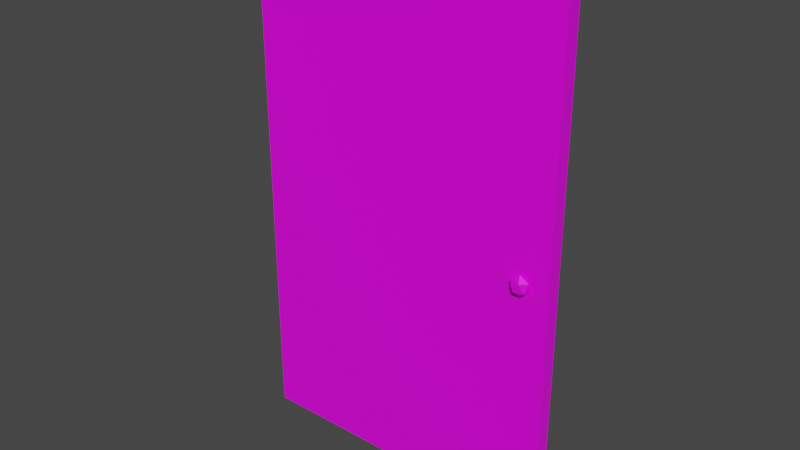 # Source: Door.blend  (saved by Blender 2.82.7; exported with 4.5.12 LTS)
import bpy
from mathutils import Matrix  # noqa: F401  (used for matrix-valued properties, if any)

bpy.ops.wm.read_factory_settings(use_empty=True)
scene = bpy.context.scene
scene.name = 'Scene'

# ---- collections
col_collection = bpy.data.collections.new('Collection'); scene.collection.children.link(col_collection)

# ---- images (referenced by path relative to the original .blend; pixels are not part of the script)
import os
ASSET_DIR = os.environ.get("B2B_ASSET_DIR", "")  # directory of the original .blend (textures are referenced by path, not embedded)
HERE = os.path.dirname(os.path.abspath(__file__))  # packed textures are extracted next to this script under _unpacked/

def load_image(name, relpath, width, height, colorspace="sRGB"):
    """Load a texture the original file referenced (path relative to the .blend, or extracted next to this script)."""
    p = next((c for c in (os.path.join(HERE, relpath), os.path.join(ASSET_DIR, relpath)) if relpath and os.path.exists(c)), "")
    if p:
        img = bpy.data.images.load(p, check_existing=True)
        img.name = name
    else:  # same state as the original file: an image datablock whose file is absent (Cycles renders it pink)
        img = bpy.data.images.new(name, width, height)
        img.source = "FILE"
        img.filepath = "//" + (relpath or name)
    img.colorspace_settings.name = colorspace
    return img
img_allcolors_png = load_image('allColors.png', 'allColors.png', 1024, 1024, 'sRGB')

# ---- materials (node trees are filled in below, after node groups)
mat_material = bpy.data.materials.new('Material')
mat_material.alpha_threshold = 0.0
mat_material.use_transparent_shadow = False
mat_material.line_color = (0.0, 0.0, 0.0, 1.0)

# ---- material node trees
mat_material.use_nodes = True; mat_material.node_tree.nodes.clear()
_N = mat_material.node_tree.nodes; _L = mat_material.node_tree.links
n0 = _N.new('ShaderNodeOutputMaterial'); n0.name = 'Material Output'; n0.location = (300, 300)
n1 = _N.new('ShaderNodeBsdfPrincipled'); n1.name = 'Principled BSDF'; n1.location = (10, 300)
n1.distribution = 'GGX'
n1.subsurface_method = 'BURLEY'
n1.inputs[2].default_value = 0.4
n1.inputs[3].default_value = 1.45
n1.inputs[27].default_value = (0.0, 0.0, 0.0, 1.0)
n1.inputs[28].default_value = 1.0
n2 = _N.new('ShaderNodeTexImage'); n2.name = 'Image Texture'; n2.location = (-406, 238)
n2.image = img_allcolors_png
_L.new(n1.outputs[0], n0.inputs[0])
_L.new(n2.outputs[0], n1.inputs[0])
n0.is_active_output = True

# ---- world
world_world = bpy.data.worlds.new('World'); scene.world = world_world
world_world.use_nodes = True; world_world.node_tree.nodes.clear()
_N = world_world.node_tree.nodes; _L = world_world.node_tree.links
n0 = _N.new('ShaderNodeOutputWorld'); n0.name = 'World Output'; n0.location = (300, 300)
n1 = _N.new('ShaderNodeBackground'); n1.name = 'Background'; n1.location = (10, 300)
n1.inputs[0].default_value = (0.05088, 0.05088, 0.05088, 1.0)
_L.new(n1.outputs[0], n0.inputs[0])
n0.is_active_output = True
world_world.color = (0.05088, 0.05088, 0.05088)
world_world.use_sun_shadow = False
world_world.sun_shadow_jitter_overblur = 0.0

# ---- meshes
me_cube = bpy.data.meshes.new('Cube')
me_cube.from_pydata([(3.477, 0.2534, 5.657), (3.477, 0.2534, -5.657), (3.477, -0.2534, 5.657), (3.477, -0.2534, -5.657), (-3.477, 0.2534, 5.657), (-3.477, 0.2534, -5.657), (-3.477, -0.2534, 5.657), (-3.477, -0.2534, -5.657), (2.901, -0.3847, -0.4443), (3.063, -0.5026, -0.3203), (2.839, -0.5754, -0.3203), (2.7, -0.3847, -0.3203), (2.839, -0.1939, -0.3203), (3.063, -0.2668, -0.3203), (2.963, -0.5754, -0.1197), (2.738, -0.5026, -0.1197), (2.738, -0.2668, -0.1197), (2.963, -0.1939, -0.1197), (3.101, -0.3847, -0.1197), (2.901, -0.3847, 0.00425)], [], [(0, 4, 6, 2), (3, 2, 6, 7), (7, 6, 4, 5), (5, 1, 3, 7), (1, 0, 2, 3), (5, 4, 0, 1), (8, 9, 10), (9, 8, 13), (8, 10, 11), (8, 11, 12), (8, 12, 13), (9, 13, 18), (10, 9, 14), (11, 10, 15), (12, 11, 16), (13, 12, 17), (9, 18, 14), (10, 14, 15), (11, 15, 16), (12, 16, 17), (13, 17, 18), (14, 18, 19), (15, 14, 19), (16, 15, 19), (17, 16, 19), (18, 17, 19)])
_uv = me_cube.uv_layers.new(name='UVMap')
_uv.uv.foreach_set('vector', [0.5626, 0.08447, 0.5627, 0.08447, 0.5627, 0.08458, 0.5626, 0.08458, 0.5624, 0.08458, 0.5626, 0.08458, 0.5626, 0.08469, 0.5624, 0.08469, 0.5624, 0.08426, 0.5626, 0.08426, 0.5626, 0.08437, 0.5624, 0.08437, 0.5623, 0.08447, 0.5624, 0.08447, 0.5624, 0.08458, 0.5623, 0.08458, 0.5624, 0.08447, 0.5626, 0.08447, 0.5626, 0.08458, 0.5624, 0.08458, 0.5624, 0.08437, 0.5626, 0.08437, 0.5626, 0.08447, 0.5624, 0.08447, 0.9865, 0.02947, 0.9864, 0.02953, 0.9865, 0.02953, 0.9864, 0.02953, 0.9864, 0.02947, 0.9863, 0.02953, 0.9862, 0.02947, 0.9861, 0.02953, 0.9862, 0.02953, 0.9862, 0.02947, 0.9862, 0.02953, 0.9863, 0.02953, 0.9863, 0.02947, 0.9863, 0.02953, 0.9863, 0.02953, 0.9864, 0.02953, 0.9863, 0.02953, 0.9864, 0.0296, 0.9865, 0.02953, 0.9864, 0.02953, 0.9865, 0.0296, 0.9862, 0.02953, 0.9861, 0.02953, 0.9862, 0.0296, 0.9863, 0.02953, 0.9862, 0.02953, 0.9862, 0.0296, 0.5625, 0.08433, 0.5624, 0.08433, 0.5625, 0.0844, 0.9864, 0.02953, 0.9864, 0.0296, 0.9865, 0.0296, 0.9865, 0.02953, 0.9865, 0.0296, 0.9865, 0.0296, 0.9862, 0.02953, 0.9862, 0.0296, 0.9862, 0.0296, 0.5624, 0.08433, 0.5624, 0.0844, 0.5625, 0.0844, 0.9863, 0.02953, 0.9863, 0.0296, 0.9864, 0.0296, 0.9865, 0.0296, 0.9864, 0.0296, 0.9864, 0.02967, 0.9865, 0.0296, 0.9865, 0.0296, 0.9865, 0.02967, 0.9862, 0.0296, 0.9862, 0.0296, 0.9862, 0.02967, 0.5625, 0.0844, 0.5624, 0.0844, 0.5624, 0.08446, 0.9864, 0.0296, 0.9863, 0.0296, 0.9863, 0.02967])
me_cube.materials.append(mat_material)
me_cube.use_remesh_preserve_volume = False
me_cube.use_remesh_preserve_attributes = False
me_cube.use_mirror_vertex_groups = False
me_cube.update()

# ---- objects
ob_cube = bpy.data.objects.new('Cube', me_cube)

# ---- transforms, parenting, visibility, modifiers, constraints
ob_cube.location = (0.0, 0.0, 0.0)
ob_cube.scale = (1.0, 0.6312, 1.0)
ob_cube.lock_rotations_4d = False
ob_cube.empty_display_type = 'ARROWS'
ob_cube.lineart.crease_threshold = 0.0

# ---- collection membership
col_collection.objects.link(ob_cube)

# ---- scene / render settings (as saved in the file)
scene.frame_start = 1; scene.frame_end = 250; scene.frame_set(1)
scene.render.engine = 'BLENDER_EEVEE_NEXT'
scene.cycles.use_denoising = False
scene.cycles.samples = 128
scene.cycles.sampling_pattern = 'TABULATED_SOBOL'
scene.cycles.use_adaptive_sampling = False
scene.cycles.use_light_tree = False
scene.view_settings.view_transform = 'Filmic'
bpy.context.view_layer.update()

# ---- added for rendering (the .blend has no active camera and no usable light): camera, sun
cam_auto = bpy.data.cameras.new('AutoCamera')
cam_auto.lens = 50.0
cam_auto.sensor_width = 36.0
cam_auto.clip_end = 1000.0
ob_auto_camera = bpy.data.objects.new('AutoCamera', cam_auto)
scene.collection.objects.link(ob_auto_camera)
ob_auto_camera.location = (12.2965, -14.8574, 9.83718)
ob_auto_camera.rotation_euler = (1.09748, -7.21219e-08, 0.694738)
scene.camera = ob_auto_camera
light_auto_sun = bpy.data.lights.new('AutoSun', 'SUN')
light_auto_sun.energy = 3.0
light_auto_sun.angle = 0.0523599
ob_auto_sun = bpy.data.objects.new('AutoSun', light_auto_sun)
scene.collection.objects.link(ob_auto_sun)
ob_auto_sun.rotation_euler = (0.872665, 0.174533, 0.523599)
bpy.context.view_layer.update()
